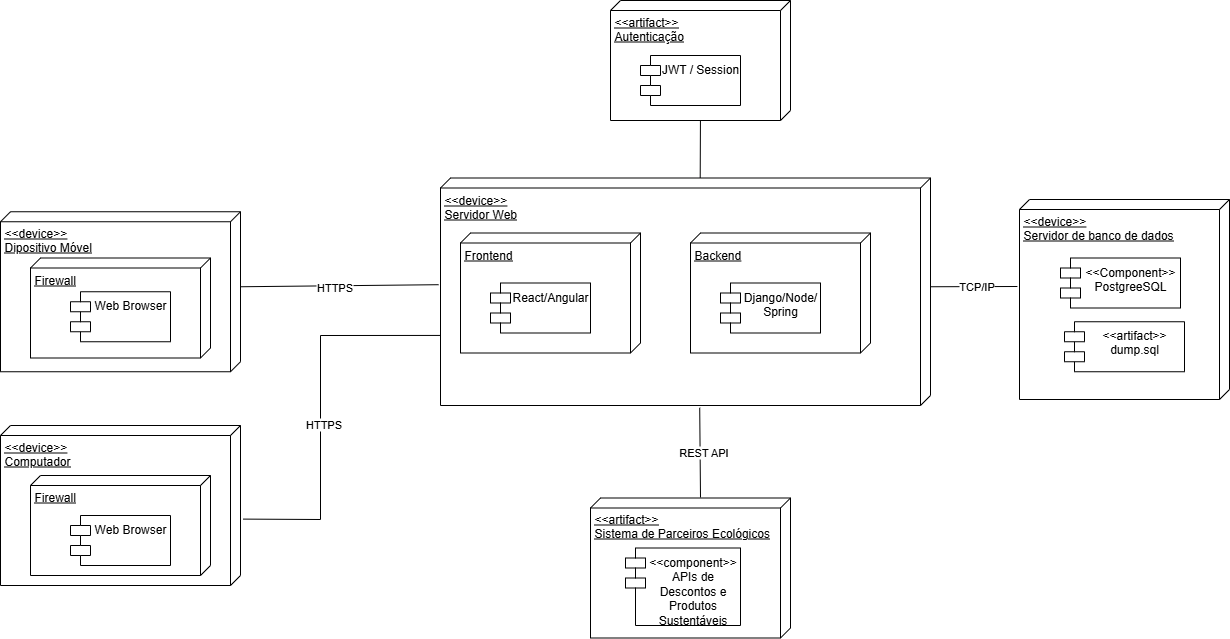

The diagram above was exported from draw.io. Its source (the exported page's mxGraphModel, read from the mxfile embedded in the PNG):
<mxGraphModel dx="2658" dy="896" grid="1" gridSize="10" guides="1" tooltips="1" connect="1" arrows="1" fold="1" page="1" pageScale="1" pageWidth="1169" pageHeight="827" math="0" shadow="0">
  <root>
    <mxCell id="0" />
    <mxCell id="1" parent="0" />
    <mxCell id="jbp-yb-dWngCzLVgoUSt-1" value="&amp;lt;&amp;lt;device&amp;gt;&amp;gt;&lt;div&gt;Dipositivo Móvel&lt;/div&gt;" style="verticalAlign=top;align=left;spacingTop=8;spacingLeft=2;spacingRight=12;shape=cube;size=10;direction=south;fontStyle=4;html=1;whiteSpace=wrap;" parent="1" vertex="1">
      <mxGeometry x="-510" y="271.25" width="240" height="160" as="geometry" />
    </mxCell>
    <mxCell id="jbp-yb-dWngCzLVgoUSt-3" value="Firewall" style="verticalAlign=top;align=left;spacingTop=8;spacingLeft=2;spacingRight=12;shape=cube;size=10;direction=south;fontStyle=4;html=1;whiteSpace=wrap;" parent="1" vertex="1">
      <mxGeometry x="-480" y="317.5" width="180" height="100" as="geometry" />
    </mxCell>
    <mxCell id="jbp-yb-dWngCzLVgoUSt-4" value="Web Browser" style="shape=module;align=left;spacingLeft=20;align=center;verticalAlign=top;whiteSpace=wrap;html=1;" parent="1" vertex="1">
      <mxGeometry x="-440" y="351.25" width="100" height="50" as="geometry" />
    </mxCell>
    <mxCell id="jbp-yb-dWngCzLVgoUSt-5" value="&amp;lt;&amp;lt;device&amp;gt;&amp;gt;&lt;div&gt;Servidor Web&lt;/div&gt;" style="verticalAlign=top;align=left;spacingTop=8;spacingLeft=2;spacingRight=12;shape=cube;size=10;direction=south;fontStyle=4;html=1;whiteSpace=wrap;" parent="1" vertex="1">
      <mxGeometry x="-70" y="237.5" width="490" height="227.5" as="geometry" />
    </mxCell>
    <mxCell id="jbp-yb-dWngCzLVgoUSt-6" value="Frontend" style="verticalAlign=top;align=left;spacingTop=8;spacingLeft=2;spacingRight=12;shape=cube;size=10;direction=south;fontStyle=4;html=1;whiteSpace=wrap;" parent="1" vertex="1">
      <mxGeometry x="-50" y="292.5" width="180" height="120" as="geometry" />
    </mxCell>
    <mxCell id="jbp-yb-dWngCzLVgoUSt-7" value="React/Angular" style="shape=module;align=left;spacingLeft=20;align=center;verticalAlign=top;whiteSpace=wrap;html=1;" parent="1" vertex="1">
      <mxGeometry x="-20" y="342.5" width="100" height="50" as="geometry" />
    </mxCell>
    <mxCell id="jbp-yb-dWngCzLVgoUSt-8" value="Backend" style="verticalAlign=top;align=left;spacingTop=8;spacingLeft=2;spacingRight=12;shape=cube;size=10;direction=south;fontStyle=4;html=1;whiteSpace=wrap;" parent="1" vertex="1">
      <mxGeometry x="180" y="292.5" width="180" height="120" as="geometry" />
    </mxCell>
    <mxCell id="jbp-yb-dWngCzLVgoUSt-9" value="Django/Node/&lt;div&gt;Spring&lt;/div&gt;" style="shape=module;align=left;spacingLeft=20;align=center;verticalAlign=top;whiteSpace=wrap;html=1;" parent="1" vertex="1">
      <mxGeometry x="210" y="342.5" width="100" height="50" as="geometry" />
    </mxCell>
    <mxCell id="jbp-yb-dWngCzLVgoUSt-13" value="&amp;lt;&amp;lt;device&amp;gt;&amp;gt;&lt;div&gt;Servidor de banco de dados&lt;/div&gt;" style="verticalAlign=top;align=left;spacingTop=8;spacingLeft=2;spacingRight=12;shape=cube;size=10;direction=south;fontStyle=4;html=1;whiteSpace=wrap;" parent="1" vertex="1">
      <mxGeometry x="509" y="259" width="210" height="200" as="geometry" />
    </mxCell>
    <mxCell id="jbp-yb-dWngCzLVgoUSt-14" value="&lt;div&gt;&amp;lt;&amp;lt;Component&amp;gt;&amp;gt;&lt;/div&gt;PostgreeSQL" style="shape=module;align=left;spacingLeft=20;align=center;verticalAlign=top;whiteSpace=wrap;html=1;" parent="1" vertex="1">
      <mxGeometry x="550" y="317.5" width="120" height="50" as="geometry" />
    </mxCell>
    <mxCell id="jbp-yb-dWngCzLVgoUSt-15" value="&amp;lt;&amp;lt;artifact&amp;gt;&amp;gt;&lt;div&gt;Sistema de Parceiros Ecológicos&lt;/div&gt;" style="verticalAlign=top;align=left;spacingTop=8;spacingLeft=2;spacingRight=12;shape=cube;size=10;direction=south;fontStyle=4;html=1;whiteSpace=wrap;" parent="1" vertex="1">
      <mxGeometry x="80" y="557.5" width="200" height="140" as="geometry" />
    </mxCell>
    <mxCell id="jbp-yb-dWngCzLVgoUSt-16" value="&lt;div&gt;&amp;lt;&amp;lt;component&amp;gt;&amp;gt;&lt;/div&gt;APIs de Descontos e Produtos Sustentáveis" style="shape=module;align=left;spacingLeft=20;align=center;verticalAlign=top;whiteSpace=wrap;html=1;" parent="1" vertex="1">
      <mxGeometry x="115" y="607.5" width="115" height="77.5" as="geometry" />
    </mxCell>
    <mxCell id="jbp-yb-dWngCzLVgoUSt-18" value="" style="endArrow=none;html=1;rounded=0;entryX=0.469;entryY=1.004;entryDx=0;entryDy=0;entryPerimeter=0;exitX=0;exitY=0;exitDx=75;exitDy=0;exitPerimeter=0;" parent="1" source="jbp-yb-dWngCzLVgoUSt-1" target="jbp-yb-dWngCzLVgoUSt-5" edge="1">
      <mxGeometry width="50" height="50" relative="1" as="geometry">
        <mxPoint x="-280" y="405" as="sourcePoint" />
        <mxPoint x="-110" y="465" as="targetPoint" />
      </mxGeometry>
    </mxCell>
    <mxCell id="jbp-yb-dWngCzLVgoUSt-19" value="HTTPS" style="edgeLabel;html=1;align=center;verticalAlign=middle;resizable=0;points=[];" parent="jbp-yb-dWngCzLVgoUSt-18" vertex="1" connectable="0">
      <mxGeometry x="-0.0574" y="-1" relative="1" as="geometry">
        <mxPoint as="offset" />
      </mxGeometry>
    </mxCell>
    <mxCell id="jbp-yb-dWngCzLVgoUSt-20" value="" style="endArrow=none;html=1;rounded=0;exitX=0;exitY=0;exitDx=108.75;exitDy=0;exitPerimeter=0;entryX=0.435;entryY=1.01;entryDx=0;entryDy=0;entryPerimeter=0;" parent="1" source="jbp-yb-dWngCzLVgoUSt-5" target="jbp-yb-dWngCzLVgoUSt-13" edge="1">
      <mxGeometry width="50" height="50" relative="1" as="geometry">
        <mxPoint x="420" y="347" as="sourcePoint" />
        <mxPoint x="500" y="355" as="targetPoint" />
      </mxGeometry>
    </mxCell>
    <mxCell id="jbp-yb-dWngCzLVgoUSt-21" value="TCP/IP" style="edgeLabel;html=1;align=center;verticalAlign=middle;resizable=0;points=[];" parent="jbp-yb-dWngCzLVgoUSt-20" vertex="1" connectable="0">
      <mxGeometry x="0.0673" y="1" relative="1" as="geometry">
        <mxPoint as="offset" />
      </mxGeometry>
    </mxCell>
    <mxCell id="jbp-yb-dWngCzLVgoUSt-22" value="" style="endArrow=none;html=1;rounded=0;entryX=1.01;entryY=0.471;entryDx=0;entryDy=0;entryPerimeter=0;" parent="1" target="jbp-yb-dWngCzLVgoUSt-5" edge="1">
      <mxGeometry width="50" height="50" relative="1" as="geometry">
        <mxPoint x="190" y="557" as="sourcePoint" />
        <mxPoint x="190" y="475" as="targetPoint" />
      </mxGeometry>
    </mxCell>
    <mxCell id="jbp-yb-dWngCzLVgoUSt-23" value="REST API" style="edgeLabel;html=1;align=center;verticalAlign=middle;resizable=0;points=[];" parent="jbp-yb-dWngCzLVgoUSt-22" vertex="1" connectable="0">
      <mxGeometry x="0.0048" y="-3" relative="1" as="geometry">
        <mxPoint as="offset" />
      </mxGeometry>
    </mxCell>
    <mxCell id="jbp-yb-dWngCzLVgoUSt-24" value="&amp;lt;&amp;lt;device&amp;gt;&amp;gt;&lt;div&gt;Computador&lt;/div&gt;" style="verticalAlign=top;align=left;spacingTop=8;spacingLeft=2;spacingRight=12;shape=cube;size=10;direction=south;fontStyle=4;html=1;whiteSpace=wrap;" parent="1" vertex="1">
      <mxGeometry x="-510" y="485" width="240" height="160" as="geometry" />
    </mxCell>
    <mxCell id="jbp-yb-dWngCzLVgoUSt-25" value="Firewall" style="verticalAlign=top;align=left;spacingTop=8;spacingLeft=2;spacingRight=12;shape=cube;size=10;direction=south;fontStyle=4;html=1;whiteSpace=wrap;" parent="1" vertex="1">
      <mxGeometry x="-480" y="535" width="180" height="100" as="geometry" />
    </mxCell>
    <mxCell id="jbp-yb-dWngCzLVgoUSt-26" value="Web Browser" style="shape=module;align=left;spacingLeft=20;align=center;verticalAlign=top;whiteSpace=wrap;html=1;" parent="1" vertex="1">
      <mxGeometry x="-440" y="575" width="100" height="50" as="geometry" />
    </mxCell>
    <mxCell id="jbp-yb-dWngCzLVgoUSt-27" value="" style="endArrow=none;html=1;rounded=0;entryX=0.692;entryY=1;entryDx=0;entryDy=0;entryPerimeter=0;exitX=0.585;exitY=-0.012;exitDx=0;exitDy=0;exitPerimeter=0;" parent="1" source="jbp-yb-dWngCzLVgoUSt-24" target="jbp-yb-dWngCzLVgoUSt-5" edge="1">
      <mxGeometry width="50" height="50" relative="1" as="geometry">
        <mxPoint x="-240" y="585" as="sourcePoint" />
        <mxPoint x="-190" y="535" as="targetPoint" />
        <Array as="points">
          <mxPoint x="-190" y="579" />
          <mxPoint x="-190" y="395" />
        </Array>
      </mxGeometry>
    </mxCell>
    <mxCell id="jbp-yb-dWngCzLVgoUSt-28" value="HTTPS" style="edgeLabel;html=1;align=center;verticalAlign=middle;resizable=0;points=[];" parent="jbp-yb-dWngCzLVgoUSt-27" vertex="1" connectable="0">
      <mxGeometry x="-0.0907" y="-2" relative="1" as="geometry">
        <mxPoint as="offset" />
      </mxGeometry>
    </mxCell>
    <mxCell id="jbp-yb-dWngCzLVgoUSt-29" value="&lt;div&gt;&amp;lt;&amp;lt;artifact&amp;gt;&amp;gt;&lt;/div&gt;dump.sql" style="shape=module;align=left;spacingLeft=20;align=center;verticalAlign=top;whiteSpace=wrap;html=1;" parent="1" vertex="1">
      <mxGeometry x="554" y="381.25" width="120" height="50" as="geometry" />
    </mxCell>
    <mxCell id="jbp-yb-dWngCzLVgoUSt-30" value="" style="endArrow=none;html=1;rounded=0;exitX=-0.001;exitY=0.47;exitDx=0;exitDy=0;exitPerimeter=0;" parent="1" source="jbp-yb-dWngCzLVgoUSt-5" edge="1">
      <mxGeometry width="50" height="50" relative="1" as="geometry">
        <mxPoint x="190" y="235" as="sourcePoint" />
        <mxPoint x="190" y="165" as="targetPoint" />
      </mxGeometry>
    </mxCell>
    <mxCell id="jbp-yb-dWngCzLVgoUSt-31" value="&amp;lt;&amp;lt;artifact&amp;gt;&amp;gt;&lt;div&gt;Autenticação&lt;/div&gt;" style="verticalAlign=top;align=left;spacingTop=8;spacingLeft=2;spacingRight=12;shape=cube;size=10;direction=south;fontStyle=4;html=1;whiteSpace=wrap;" parent="1" vertex="1">
      <mxGeometry x="100" y="60" width="180" height="120" as="geometry" />
    </mxCell>
    <mxCell id="jbp-yb-dWngCzLVgoUSt-32" value="JWT / Session" style="shape=module;align=left;spacingLeft=20;align=center;verticalAlign=top;whiteSpace=wrap;html=1;" parent="1" vertex="1">
      <mxGeometry x="130" y="115" width="100" height="50" as="geometry" />
    </mxCell>
  </root>
</mxGraphModel>